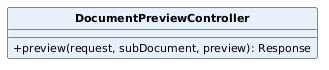

The diagram above was rendered by PlantUML. Its source (embedded in the PNG):
@startuml
skinparam classAttributeIconSize 0
skinparam classFontStyle bold
skinparam classFontSize 13
skinparam classAttributeFontSize 11
skinparam shadowing false
hide circle
class DocumentPreviewController #E8F1FA {
  +preview(request, subDocument, preview): Response
}
@enduml